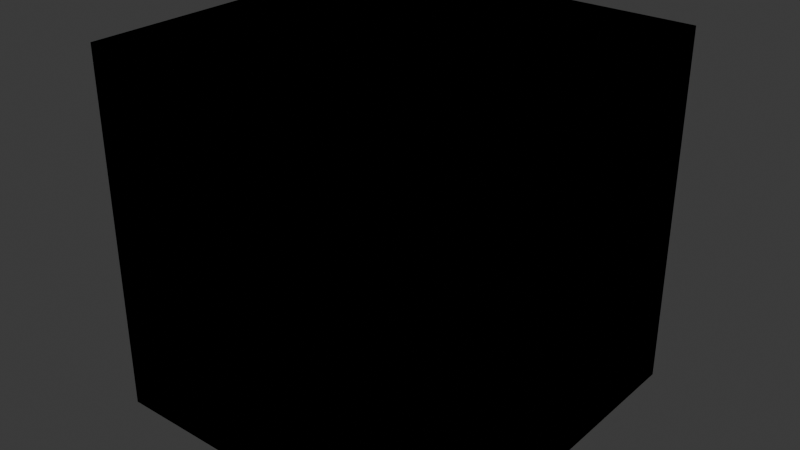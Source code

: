 # Source: CrashtestSandBox.blend  (saved by Blender 4.5.90; exported with 4.5.12 LTS)
import bpy
from mathutils import Matrix  # noqa: F401  (used for matrix-valued properties, if any)

bpy.ops.wm.read_factory_settings(use_empty=True)
scene = bpy.context.scene
scene.name = 'Scene'

# ---- collections
col_collection = bpy.data.collections.new('Collection'); scene.collection.children.link(col_collection)

# ---- world
world_world = bpy.data.worlds.new('World'); scene.world = world_world
world_world.use_nodes = True; world_world.node_tree.nodes.clear()
_N = world_world.node_tree.nodes; _L = world_world.node_tree.links
n0 = _N.new('ShaderNodeOutputWorld'); n0.name = 'World Output'; n0.location = (200, 100)
n1 = _N.new('ShaderNodeBackground'); n1.name = 'Background'; n1.location = (-200, 100)
n1.inputs[0].default_value = (0.05088, 0.05088, 0.05088, 1.0)
_L.new(n1.outputs[0], n0.inputs[0])
n0.is_active_output = True
world_world.color = (0.05088, 0.05088, 0.05088)
world_world.sun_shadow_jitter_overblur = 0.0

# ---- meshes
me_cube = bpy.data.meshes.new('Cube')
me_cube.from_pydata([(-1.0, -1.0, -1.0), (-1.0, -1.0, 1.0), (-1.0, 1.0, -1.0), (-1.0, 1.0, 1.0), (1.0, -1.0, -1.0), (1.0, -1.0, 1.0), (1.0, 1.0, -1.0), (1.0, 1.0, 1.0)], [], [(0, 1, 3, 2), (2, 3, 7, 6), (6, 7, 5, 4), (4, 5, 1, 0), (2, 6, 4, 0), (7, 3, 1, 5)])
_uv = me_cube.uv_layers.new(name='UVMap')
_uv.uv.foreach_set('vector', [0.375, 0.0, 0.625, 0.0, 0.625, 0.25, 0.375, 0.25, 0.375, 0.25, 0.625, 0.25, 0.625, 0.5, 0.375, 0.5, 0.375, 0.5, 0.625, 0.5, 0.625, 0.75, 0.375, 0.75, 0.375, 0.75, 0.625, 0.75, 0.625, 1.0, 0.375, 1.0, 0.125, 0.5, 0.375, 0.5, 0.375, 0.75, 0.125, 0.75, 0.625, 0.5, 0.875, 0.5, 0.875, 0.75, 0.625, 0.75])
me_cube.update()
me_cube_001 = bpy.data.meshes.new('Cube.001')
me_cube_001.from_pydata([(-1.0, -1.0, -1.0), (-1.0, -1.0, 1.0), (-1.0, 1.0, -1.0), (-1.0, 1.0, 1.0), (1.0, -1.0, -1.0), (1.0, -1.0, 1.0), (1.0, 1.0, -1.0), (1.0, 1.0, 1.0)], [], [(0, 1, 3, 2), (2, 3, 7, 6), (6, 7, 5, 4), (4, 5, 1, 0), (2, 6, 4, 0), (7, 3, 1, 5)])
_uv = me_cube_001.uv_layers.new(name='UVMap')
_uv.uv.foreach_set('vector', [0.375, 0.0, 0.625, 0.0, 0.625, 0.25, 0.375, 0.25, 0.375, 0.25, 0.625, 0.25, 0.625, 0.5, 0.375, 0.5, 0.375, 0.5, 0.625, 0.5, 0.625, 0.75, 0.375, 0.75, 0.375, 0.75, 0.625, 0.75, 0.625, 1.0, 0.375, 1.0, 0.125, 0.5, 0.375, 0.5, 0.375, 0.75, 0.125, 0.75, 0.625, 0.5, 0.875, 0.5, 0.875, 0.75, 0.625, 0.75])
me_cube_001.update()
me_cube_002 = bpy.data.meshes.new('Cube.002')
me_cube_002.from_pydata([(-1.0, -1.0, -1.0), (-1.0, -1.0, 1.0), (-1.0, 1.0, -1.0), (-1.0, 1.0, 1.0), (1.0, -1.0, -1.0), (1.0, -1.0, 1.0), (1.0, 1.0, -1.0), (1.0, 1.0, 1.0)], [], [(0, 1, 3, 2), (2, 3, 7, 6), (6, 7, 5, 4), (4, 5, 1, 0), (2, 6, 4, 0), (7, 3, 1, 5)])
_uv = me_cube_002.uv_layers.new(name='UVMap')
_uv.uv.foreach_set('vector', [0.375, 0.0, 0.625, 0.0, 0.625, 0.25, 0.375, 0.25, 0.375, 0.25, 0.625, 0.25, 0.625, 0.5, 0.375, 0.5, 0.375, 0.5, 0.625, 0.5, 0.625, 0.75, 0.375, 0.75, 0.375, 0.75, 0.625, 0.75, 0.625, 1.0, 0.375, 1.0, 0.125, 0.5, 0.375, 0.5, 0.375, 0.75, 0.125, 0.75, 0.625, 0.5, 0.875, 0.5, 0.875, 0.75, 0.625, 0.75])
me_cube_002.update()
me_cube_003 = bpy.data.meshes.new('Cube.003')
me_cube_003.from_pydata([(-1.0, -1.0, -1.0), (-1.0, -1.0, 1.0), (-1.0, 1.0, -1.0), (-1.0, 1.0, 1.0), (1.0, -1.0, -1.0), (1.0, -1.0, 1.0), (1.0, 1.0, -1.0), (1.0, 1.0, 1.0)], [], [(0, 1, 3, 2), (2, 3, 7, 6), (6, 7, 5, 4), (4, 5, 1, 0), (2, 6, 4, 0), (7, 3, 1, 5)])
_uv = me_cube_003.uv_layers.new(name='UVMap')
_uv.uv.foreach_set('vector', [0.375, 0.0, 0.625, 0.0, 0.625, 0.25, 0.375, 0.25, 0.375, 0.25, 0.625, 0.25, 0.625, 0.5, 0.375, 0.5, 0.375, 0.5, 0.625, 0.5, 0.625, 0.75, 0.375, 0.75, 0.375, 0.75, 0.625, 0.75, 0.625, 1.0, 0.375, 1.0, 0.125, 0.5, 0.375, 0.5, 0.375, 0.75, 0.125, 0.75, 0.625, 0.5, 0.875, 0.5, 0.875, 0.75, 0.625, 0.75])
me_cube_003.update()

# ---- objects
ob_cube = bpy.data.objects.new('Cube', me_cube)
ob_cube_001 = bpy.data.objects.new('Cube.001', me_cube_001)
ob_cube_002 = bpy.data.objects.new('Cube.002', me_cube_002)
ob_cube_003 = bpy.data.objects.new('Cube.003', me_cube_003)

# ---- transforms, parenting, visibility, modifiers, constraints
ob_cube.location = (0.0, 0.0, 0.0)
ob_cube_001.location = (0.0, 0.0, 0.0)
ob_cube_002.location = (0.0, 0.0, 0.0)
ob_cube_003.location = (0.0, 0.0, 0.0)

# ---- collection membership
col_collection.objects.link(ob_cube)
col_collection.objects.link(ob_cube_001)
col_collection.objects.link(ob_cube_002)
col_collection.objects.link(ob_cube_003)

# ---- scene / render settings (as saved in the file)
scene.frame_start = 1; scene.frame_end = 250; scene.frame_set(1)
scene.render.engine = 'BLENDER_EEVEE_NEXT'
bpy.context.view_layer.update()

# ---- added for rendering (the .blend has no active camera and no usable light): camera, sun
cam_auto = bpy.data.cameras.new('AutoCamera')
cam_auto.lens = 50.0
cam_auto.sensor_width = 36.0
cam_auto.clip_end = 1000.0
ob_auto_camera = bpy.data.objects.new('AutoCamera', cam_auto)
scene.collection.objects.link(ob_auto_camera)
ob_auto_camera.location = (3.20507, -3.84609, 2.56406)
ob_auto_camera.rotation_euler = (1.09748, -7.21219e-08, 0.694738)
scene.camera = ob_auto_camera
light_auto_sun = bpy.data.lights.new('AutoSun', 'SUN')
light_auto_sun.energy = 3.0
light_auto_sun.angle = 0.0523599
ob_auto_sun = bpy.data.objects.new('AutoSun', light_auto_sun)
scene.collection.objects.link(ob_auto_sun)
ob_auto_sun.rotation_euler = (0.872665, 0.174533, 0.523599)
bpy.context.view_layer.update()
